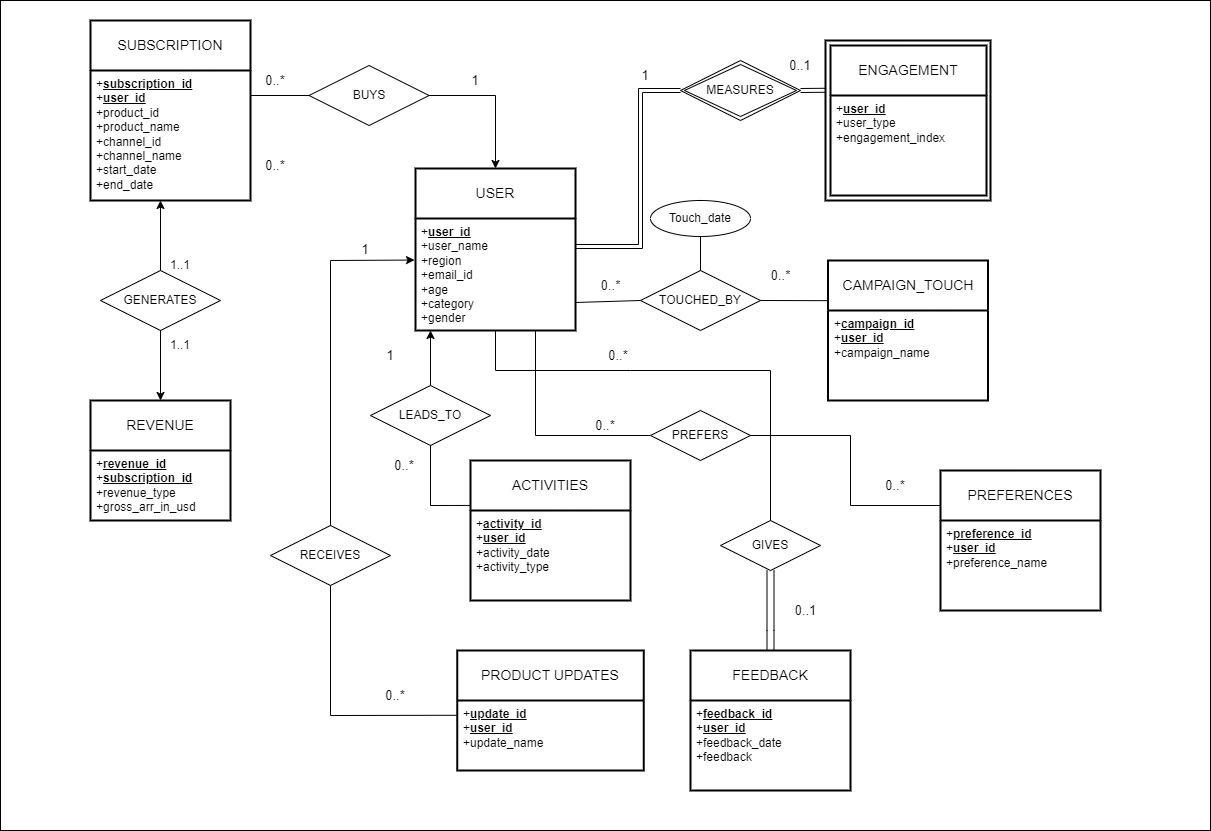

The diagram above was exported from draw.io. Its source (the exported page's mxGraphModel, read from the mxfile embedded in the PNG):
<mxGraphModel dx="2140" dy="1634" grid="1" gridSize="10" guides="1" tooltips="1" connect="1" arrows="1" fold="1" page="1" pageScale="1" pageWidth="850" pageHeight="1100" math="0" shadow="0" extFonts="Permanent Marker^https://fonts.googleapis.com/css?family=Permanent+Marker">
  <root>
    <mxCell id="0" />
    <mxCell id="1" parent="0" />
    <mxCell id="VISYmxDT91AoStVXO50t-14" value="" style="rounded=0;whiteSpace=wrap;html=1;" parent="1" vertex="1">
      <mxGeometry x="-90" y="-60" width="1210" height="830" as="geometry" />
    </mxCell>
    <mxCell id="eyK_HqchgNIoVoW-3iY--116" value="" style="rounded=0;whiteSpace=wrap;html=1;strokeWidth=2;" parent="1" vertex="1">
      <mxGeometry x="735" y="-20" width="165" height="160" as="geometry" />
    </mxCell>
    <mxCell id="eyK_HqchgNIoVoW-3iY--109" value="MEASURES" style="shape=rhombus;double=1;perimeter=rhombusPerimeter;whiteSpace=wrap;html=1;align=center;" parent="1" vertex="1">
      <mxGeometry x="590" width="120" height="60" as="geometry" />
    </mxCell>
    <mxCell id="eyK_HqchgNIoVoW-3iY--110" value="GENERATES" style="shape=rhombus;perimeter=rhombusPerimeter;whiteSpace=wrap;html=1;align=center;" parent="1" vertex="1">
      <mxGeometry x="10" y="210" width="120" height="60" as="geometry" />
    </mxCell>
    <mxCell id="eyK_HqchgNIoVoW-3iY--111" value="BUYS" style="shape=rhombus;perimeter=rhombusPerimeter;whiteSpace=wrap;html=1;align=center;" parent="1" vertex="1">
      <mxGeometry x="218.56" y="5" width="120" height="60" as="geometry" />
    </mxCell>
    <mxCell id="eyK_HqchgNIoVoW-3iY--112" value="LEADS_TO" style="shape=rhombus;perimeter=rhombusPerimeter;whiteSpace=wrap;html=1;align=center;" parent="1" vertex="1">
      <mxGeometry x="280" y="325" width="120" height="60" as="geometry" />
    </mxCell>
    <mxCell id="eyK_HqchgNIoVoW-3iY--113" value="RECEIVES" style="shape=rhombus;perimeter=rhombusPerimeter;whiteSpace=wrap;html=1;align=center;" parent="1" vertex="1">
      <mxGeometry x="180" y="465" width="120" height="60" as="geometry" />
    </mxCell>
    <mxCell id="eyK_HqchgNIoVoW-3iY--114" value="GIVES" style="shape=rhombus;perimeter=rhombusPerimeter;whiteSpace=wrap;html=1;align=center;" parent="1" vertex="1">
      <mxGeometry x="630" y="460" width="100" height="50" as="geometry" />
    </mxCell>
    <mxCell id="eyK_HqchgNIoVoW-3iY--115" value="TOUCHED_BY" style="shape=rhombus;perimeter=rhombusPerimeter;whiteSpace=wrap;html=1;align=center;" parent="1" vertex="1">
      <mxGeometry x="550" y="210" width="120" height="60" as="geometry" />
    </mxCell>
    <mxCell id="eyK_HqchgNIoVoW-3iY--117" value="" style="endArrow=none;html=1;rounded=0;exitX=1;exitY=0.5;exitDx=0;exitDy=0;entryX=0.002;entryY=0.311;entryDx=0;entryDy=0;entryPerimeter=0;shape=link;" parent="1" source="eyK_HqchgNIoVoW-3iY--109" target="eyK_HqchgNIoVoW-3iY--116" edge="1">
      <mxGeometry width="50" height="50" relative="1" as="geometry">
        <mxPoint x="600" y="130" as="sourcePoint" />
        <mxPoint x="730" y="30" as="targetPoint" />
      </mxGeometry>
    </mxCell>
    <mxCell id="eyK_HqchgNIoVoW-3iY--118" value="" style="endArrow=none;html=1;rounded=0;shape=link;entryX=0;entryY=0.5;entryDx=0;entryDy=0;exitX=1;exitY=0.25;exitDx=0;exitDy=0;" parent="1" source="eyK_HqchgNIoVoW-3iY--179" target="eyK_HqchgNIoVoW-3iY--109" edge="1">
      <mxGeometry width="50" height="50" relative="1" as="geometry">
        <mxPoint x="520" y="170" as="sourcePoint" />
        <mxPoint x="730" y="40" as="targetPoint" />
        <Array as="points">
          <mxPoint x="550" y="186" />
          <mxPoint x="550" y="30" />
        </Array>
      </mxGeometry>
    </mxCell>
    <mxCell id="eyK_HqchgNIoVoW-3iY--119" value="" style="endArrow=none;html=1;rounded=0;entryX=1;entryY=0.5;entryDx=0;entryDy=0;startArrow=classic;startFill=1;exitX=0.5;exitY=0;exitDx=0;exitDy=0;" parent="1" source="eyK_HqchgNIoVoW-3iY--178" target="eyK_HqchgNIoVoW-3iY--111" edge="1">
      <mxGeometry width="50" height="50" relative="1" as="geometry">
        <mxPoint x="405" y="65" as="sourcePoint" />
        <mxPoint x="260" y="50" as="targetPoint" />
        <Array as="points">
          <mxPoint x="405" y="35" />
        </Array>
      </mxGeometry>
    </mxCell>
    <mxCell id="eyK_HqchgNIoVoW-3iY--120" value="" style="endArrow=none;html=1;rounded=0;exitX=0.5;exitY=1;exitDx=0;exitDy=0;entryX=-0.002;entryY=0.211;entryDx=0;entryDy=0;startArrow=none;startFill=0;endFill=0;entryPerimeter=0;" parent="1" source="eyK_HqchgNIoVoW-3iY--113" target="VISYmxDT91AoStVXO50t-6" edge="1">
      <mxGeometry width="50" height="50" relative="1" as="geometry">
        <mxPoint x="550" y="260" as="sourcePoint" />
        <mxPoint x="360" y="655" as="targetPoint" />
        <Array as="points">
          <mxPoint x="240" y="655" />
        </Array>
      </mxGeometry>
    </mxCell>
    <mxCell id="eyK_HqchgNIoVoW-3iY--123" value="" style="endArrow=classic;html=1;rounded=0;exitX=0.5;exitY=0;exitDx=0;exitDy=0;" parent="1" source="eyK_HqchgNIoVoW-3iY--110" edge="1">
      <mxGeometry width="50" height="50" relative="1" as="geometry">
        <mxPoint x="50" y="280" as="sourcePoint" />
        <mxPoint x="70" y="140" as="targetPoint" />
      </mxGeometry>
    </mxCell>
    <mxCell id="eyK_HqchgNIoVoW-3iY--124" value="" style="endArrow=classic;html=1;rounded=0;exitX=0.5;exitY=1;exitDx=0;exitDy=0;entryX=0.5;entryY=0;entryDx=0;entryDy=0;" parent="1" source="eyK_HqchgNIoVoW-3iY--110" target="VISYmxDT91AoStVXO50t-7" edge="1">
      <mxGeometry width="50" height="50" relative="1" as="geometry">
        <mxPoint x="80" y="220" as="sourcePoint" />
        <mxPoint x="70" y="340" as="targetPoint" />
      </mxGeometry>
    </mxCell>
    <mxCell id="eyK_HqchgNIoVoW-3iY--125" value="1..1" style="text;html=1;strokeColor=none;fillColor=none;align=center;verticalAlign=middle;whiteSpace=wrap;rounded=0;" parent="1" vertex="1">
      <mxGeometry x="60" y="190" width="60" height="30" as="geometry" />
    </mxCell>
    <mxCell id="eyK_HqchgNIoVoW-3iY--126" value="1..1" style="text;html=1;strokeColor=none;fillColor=none;align=center;verticalAlign=middle;whiteSpace=wrap;rounded=0;" parent="1" vertex="1">
      <mxGeometry x="60" y="270" width="60" height="30" as="geometry" />
    </mxCell>
    <mxCell id="eyK_HqchgNIoVoW-3iY--127" value="0..*" style="text;html=1;strokeColor=none;fillColor=none;align=center;verticalAlign=middle;whiteSpace=wrap;rounded=0;fontSize=13;" parent="1" vertex="1">
      <mxGeometry x="160" y="5" width="50" height="30" as="geometry" />
    </mxCell>
    <mxCell id="eyK_HqchgNIoVoW-3iY--128" value="" style="endArrow=none;html=1;rounded=0;entryX=0;entryY=0.5;entryDx=0;entryDy=0;exitX=0;exitY=1;exitDx=0;exitDy=0;" parent="1" source="eyK_HqchgNIoVoW-3iY--127" target="eyK_HqchgNIoVoW-3iY--111" edge="1">
      <mxGeometry width="50" height="50" relative="1" as="geometry">
        <mxPoint x="160" y="30" as="sourcePoint" />
        <mxPoint x="268.56" y="95" as="targetPoint" />
      </mxGeometry>
    </mxCell>
    <mxCell id="eyK_HqchgNIoVoW-3iY--129" value="1" style="text;html=1;strokeColor=none;fillColor=none;align=center;verticalAlign=middle;whiteSpace=wrap;rounded=0;fontSize=13;" parent="1" vertex="1">
      <mxGeometry x="360" y="5" width="50" height="30" as="geometry" />
    </mxCell>
    <mxCell id="eyK_HqchgNIoVoW-3iY--130" value="1" style="text;html=1;strokeColor=none;fillColor=none;align=center;verticalAlign=middle;whiteSpace=wrap;rounded=0;fontSize=13;" parent="1" vertex="1">
      <mxGeometry x="530" width="50" height="30" as="geometry" />
    </mxCell>
    <mxCell id="eyK_HqchgNIoVoW-3iY--131" value="0..1" style="text;html=1;strokeColor=none;fillColor=none;align=center;verticalAlign=middle;whiteSpace=wrap;rounded=0;fontSize=13;" parent="1" vertex="1">
      <mxGeometry x="685" y="-10" width="50" height="30" as="geometry" />
    </mxCell>
    <mxCell id="eyK_HqchgNIoVoW-3iY--134" value="" style="endArrow=none;html=1;rounded=0;exitX=0;exitY=0.5;exitDx=0;exitDy=0;entryX=1;entryY=0.75;entryDx=0;entryDy=0;" parent="1" source="eyK_HqchgNIoVoW-3iY--115" target="eyK_HqchgNIoVoW-3iY--179" edge="1">
      <mxGeometry width="50" height="50" relative="1" as="geometry">
        <mxPoint x="600" y="280" as="sourcePoint" />
        <mxPoint x="530" y="270" as="targetPoint" />
      </mxGeometry>
    </mxCell>
    <mxCell id="eyK_HqchgNIoVoW-3iY--135" value="" style="endArrow=none;html=1;rounded=0;entryX=1;entryY=0.5;entryDx=0;entryDy=0;exitX=-0.002;exitY=0.287;exitDx=0;exitDy=0;exitPerimeter=0;" parent="1" source="VISYmxDT91AoStVXO50t-9" target="eyK_HqchgNIoVoW-3iY--115" edge="1">
      <mxGeometry width="50" height="50" relative="1" as="geometry">
        <mxPoint x="729.8200000000002" y="239.81999999999994" as="sourcePoint" />
        <mxPoint x="520" y="265" as="targetPoint" />
      </mxGeometry>
    </mxCell>
    <mxCell id="eyK_HqchgNIoVoW-3iY--136" value="0..*" style="text;html=1;align=center;verticalAlign=middle;resizable=0;points=[];autosize=1;strokeColor=none;fillColor=none;fontSize=13;" parent="1" vertex="1">
      <mxGeometry x="500" y="210" width="40" height="30" as="geometry" />
    </mxCell>
    <mxCell id="eyK_HqchgNIoVoW-3iY--137" value="0..*" style="text;html=1;align=center;verticalAlign=middle;resizable=0;points=[];autosize=1;strokeColor=none;fillColor=none;fontSize=13;" parent="1" vertex="1">
      <mxGeometry x="670" y="200" width="40" height="30" as="geometry" />
    </mxCell>
    <mxCell id="eyK_HqchgNIoVoW-3iY--138" value="" style="endArrow=none;html=1;rounded=0;exitX=0.5;exitY=0;exitDx=0;exitDy=0;entryX=0.5;entryY=1;entryDx=0;entryDy=0;" parent="1" source="eyK_HqchgNIoVoW-3iY--114" target="eyK_HqchgNIoVoW-3iY--179" edge="1">
      <mxGeometry width="50" height="50" relative="1" as="geometry">
        <mxPoint x="670" y="310" as="sourcePoint" />
        <mxPoint x="480" y="280" as="targetPoint" />
        <Array as="points">
          <mxPoint x="680" y="310" />
          <mxPoint x="540" y="310" />
          <mxPoint x="405" y="310" />
        </Array>
      </mxGeometry>
    </mxCell>
    <mxCell id="eyK_HqchgNIoVoW-3iY--140" value="" style="endArrow=none;html=1;rounded=0;entryX=0.5;entryY=1;entryDx=0;entryDy=0;exitX=0.5;exitY=0;exitDx=0;exitDy=0;shape=link;width=-7;" parent="1" source="VISYmxDT91AoStVXO50t-11" target="eyK_HqchgNIoVoW-3iY--114" edge="1">
      <mxGeometry width="50" height="50" relative="1" as="geometry">
        <mxPoint x="730" y="510" as="sourcePoint" />
        <mxPoint x="680" y="450" as="targetPoint" />
        <Array as="points">
          <mxPoint x="680" y="480" />
          <mxPoint x="680" y="570" />
        </Array>
      </mxGeometry>
    </mxCell>
    <mxCell id="eyK_HqchgNIoVoW-3iY--142" value="" style="endArrow=none;html=1;rounded=0;entryX=0.5;entryY=1;entryDx=0;entryDy=0;exitX=-0.003;exitY=0.321;exitDx=0;exitDy=0;exitPerimeter=0;" parent="1" source="VISYmxDT91AoStVXO50t-3" target="eyK_HqchgNIoVoW-3iY--112" edge="1">
      <mxGeometry width="50" height="50" relative="1" as="geometry">
        <mxPoint x="465" y="340" as="sourcePoint" />
        <mxPoint x="430" y="355" as="targetPoint" />
        <Array as="points">
          <mxPoint x="340" y="445" />
        </Array>
      </mxGeometry>
    </mxCell>
    <mxCell id="eyK_HqchgNIoVoW-3iY--144" value="0..*" style="text;html=1;strokeColor=none;fillColor=none;align=center;verticalAlign=middle;whiteSpace=wrap;rounded=0;fontSize=13;" parent="1" vertex="1">
      <mxGeometry x="160" y="90" width="50" height="30" as="geometry" />
    </mxCell>
    <mxCell id="eyK_HqchgNIoVoW-3iY--145" value="0..*" style="text;html=1;strokeColor=none;fillColor=none;align=center;verticalAlign=middle;whiteSpace=wrap;rounded=0;fontSize=13;" parent="1" vertex="1">
      <mxGeometry x="280" y="620" width="50" height="30" as="geometry" />
    </mxCell>
    <mxCell id="eyK_HqchgNIoVoW-3iY--146" value="0..*" style="text;html=1;strokeColor=none;fillColor=none;align=center;verticalAlign=middle;whiteSpace=wrap;rounded=0;fontSize=13;" parent="1" vertex="1">
      <mxGeometry x="288.56" y="390" width="50" height="30" as="geometry" />
    </mxCell>
    <mxCell id="eyK_HqchgNIoVoW-3iY--147" value="0..1" style="text;html=1;align=center;verticalAlign=middle;resizable=0;points=[];autosize=1;strokeColor=none;fillColor=none;fontSize=13;" parent="1" vertex="1">
      <mxGeometry x="690" y="535" width="50" height="30" as="geometry" />
    </mxCell>
    <mxCell id="eyK_HqchgNIoVoW-3iY--148" value="1" style="text;html=1;strokeColor=none;fillColor=none;align=center;verticalAlign=middle;whiteSpace=wrap;rounded=0;fontSize=13;" parent="1" vertex="1">
      <mxGeometry x="250" y="174" width="50" height="30" as="geometry" />
    </mxCell>
    <mxCell id="eyK_HqchgNIoVoW-3iY--175" value="SUBSCRIPTION" style="swimlane;childLayout=stackLayout;horizontal=1;startSize=50;horizontalStack=0;rounded=0;fontSize=14;fontStyle=0;strokeWidth=2;resizeParent=0;resizeLast=1;shadow=0;dashed=0;align=center;arcSize=4;whiteSpace=wrap;html=1;" parent="1" vertex="1">
      <mxGeometry y="-40" width="160" height="180" as="geometry" />
    </mxCell>
    <mxCell id="eyK_HqchgNIoVoW-3iY--176" value="+&lt;b style=&quot;&quot;&gt;&lt;u&gt;subscription_id&lt;br&gt;&lt;/u&gt;&lt;/b&gt;+&lt;u style=&quot;border-color: var(--border-color);&quot;&gt;&lt;b style=&quot;border-color: var(--border-color);&quot;&gt;user_id&lt;/b&gt;&lt;/u&gt;&lt;br style=&quot;border-color: var(--border-color);&quot;&gt;+product_id&lt;br&gt;+product_name&lt;br&gt;+channel_id&lt;br&gt;+channel_name&lt;br&gt;+start_date&lt;br&gt;+end_date" style="align=left;strokeColor=none;fillColor=none;spacingLeft=4;fontSize=12;verticalAlign=top;resizable=0;rotatable=0;part=1;html=1;" parent="eyK_HqchgNIoVoW-3iY--175" vertex="1">
      <mxGeometry y="50" width="160" height="130" as="geometry" />
    </mxCell>
    <mxCell id="eyK_HqchgNIoVoW-3iY--178" value="USER" style="swimlane;childLayout=stackLayout;horizontal=1;startSize=50;horizontalStack=0;rounded=0;fontSize=14;fontStyle=0;strokeWidth=2;resizeParent=0;resizeLast=1;shadow=0;dashed=0;align=center;arcSize=4;whiteSpace=wrap;html=1;" parent="1" vertex="1">
      <mxGeometry x="325" y="108" width="160" height="162" as="geometry" />
    </mxCell>
    <mxCell id="eyK_HqchgNIoVoW-3iY--179" value="+&lt;u&gt;&lt;b&gt;user_id&lt;/b&gt;&lt;/u&gt;&lt;br&gt;+user_name&lt;br&gt;+region&lt;br&gt;+email_id&lt;br&gt;+age&lt;br&gt;+category&lt;br&gt;+gender" style="align=left;strokeColor=none;fillColor=none;spacingLeft=4;fontSize=12;verticalAlign=top;resizable=0;rotatable=0;part=1;html=1;" parent="eyK_HqchgNIoVoW-3iY--178" vertex="1">
      <mxGeometry y="50" width="160" height="112" as="geometry" />
    </mxCell>
    <mxCell id="VISYmxDT91AoStVXO50t-1" value="ENGAGEMENT" style="swimlane;childLayout=stackLayout;horizontal=1;startSize=50;horizontalStack=0;rounded=0;fontSize=14;fontStyle=0;strokeWidth=2;resizeParent=0;resizeLast=1;shadow=0;dashed=0;align=center;arcSize=4;whiteSpace=wrap;html=1;" parent="1" vertex="1">
      <mxGeometry x="740" y="-15" width="156" height="150" as="geometry" />
    </mxCell>
    <mxCell id="VISYmxDT91AoStVXO50t-2" value="+&lt;u&gt;&lt;b&gt;user_id&lt;/b&gt;&lt;/u&gt;&lt;br&gt;+user_type&lt;br&gt;+engagement_index" style="align=left;strokeColor=none;fillColor=none;spacingLeft=4;fontSize=12;verticalAlign=top;resizable=0;rotatable=0;part=1;html=1;" parent="VISYmxDT91AoStVXO50t-1" vertex="1">
      <mxGeometry y="50" width="156" height="100" as="geometry" />
    </mxCell>
    <mxCell id="VISYmxDT91AoStVXO50t-3" value="ACTIVITIES" style="swimlane;childLayout=stackLayout;horizontal=1;startSize=50;horizontalStack=0;rounded=0;fontSize=14;fontStyle=0;strokeWidth=2;resizeParent=0;resizeLast=1;shadow=0;dashed=0;align=center;arcSize=4;whiteSpace=wrap;html=1;" parent="1" vertex="1">
      <mxGeometry x="380" y="400" width="160" height="140" as="geometry" />
    </mxCell>
    <mxCell id="VISYmxDT91AoStVXO50t-4" value="+&lt;u&gt;&lt;b&gt;activity_id&lt;/b&gt;&lt;/u&gt;&lt;br&gt;+&lt;u&gt;&lt;b&gt;user_id&lt;/b&gt;&lt;/u&gt;&lt;br&gt;+activity_date&lt;br&gt;+activity_type" style="align=left;strokeColor=none;fillColor=none;spacingLeft=4;fontSize=12;verticalAlign=top;resizable=0;rotatable=0;part=1;html=1;" parent="VISYmxDT91AoStVXO50t-3" vertex="1">
      <mxGeometry y="50" width="160" height="90" as="geometry" />
    </mxCell>
    <mxCell id="VISYmxDT91AoStVXO50t-5" value="PRODUCT UPDATES" style="swimlane;childLayout=stackLayout;horizontal=1;startSize=50;horizontalStack=0;rounded=0;fontSize=14;fontStyle=0;strokeWidth=2;resizeParent=0;resizeLast=1;shadow=0;dashed=0;align=center;arcSize=4;whiteSpace=wrap;html=1;" parent="1" vertex="1">
      <mxGeometry x="366.78" y="590" width="186.44" height="120" as="geometry" />
    </mxCell>
    <mxCell id="VISYmxDT91AoStVXO50t-6" value="+&lt;b&gt;&lt;u&gt;update_id&lt;br&gt;&lt;/u&gt;&lt;/b&gt;+&lt;u style=&quot;border-color: var(--border-color);&quot;&gt;&lt;b style=&quot;border-color: var(--border-color);&quot;&gt;user_id&lt;/b&gt;&lt;/u&gt;&lt;br style=&quot;border-color: var(--border-color);&quot;&gt;+update_name" style="align=left;strokeColor=none;fillColor=none;spacingLeft=4;fontSize=12;verticalAlign=top;resizable=0;rotatable=0;part=1;html=1;" parent="VISYmxDT91AoStVXO50t-5" vertex="1">
      <mxGeometry y="50" width="186.44" height="70" as="geometry" />
    </mxCell>
    <mxCell id="VISYmxDT91AoStVXO50t-7" value="REVENUE" style="swimlane;childLayout=stackLayout;horizontal=1;startSize=50;horizontalStack=0;rounded=0;fontSize=14;fontStyle=0;strokeWidth=2;resizeParent=0;resizeLast=1;shadow=0;dashed=0;align=center;arcSize=4;whiteSpace=wrap;html=1;" parent="1" vertex="1">
      <mxGeometry y="340" width="140" height="120" as="geometry" />
    </mxCell>
    <mxCell id="VISYmxDT91AoStVXO50t-8" value="+&lt;u&gt;&lt;b&gt;revenue_id&lt;/b&gt;&lt;/u&gt;&lt;br&gt;+&lt;b&gt;&lt;u&gt;subscription_id&lt;/u&gt;&lt;/b&gt;&lt;br&gt;+revenue_type&lt;br&gt;+gross_arr_in_usd" style="align=left;strokeColor=none;fillColor=none;spacingLeft=4;fontSize=12;verticalAlign=top;resizable=0;rotatable=0;part=1;html=1;" parent="VISYmxDT91AoStVXO50t-7" vertex="1">
      <mxGeometry y="50" width="140" height="70" as="geometry" />
    </mxCell>
    <mxCell id="VISYmxDT91AoStVXO50t-9" value="CAMPAIGN_TOUCH" style="swimlane;childLayout=stackLayout;horizontal=1;startSize=50;horizontalStack=0;rounded=0;fontSize=14;fontStyle=0;strokeWidth=2;resizeParent=0;resizeLast=1;shadow=0;dashed=0;align=center;arcSize=4;whiteSpace=wrap;html=1;" parent="1" vertex="1">
      <mxGeometry x="737.5" y="200" width="160" height="140" as="geometry" />
    </mxCell>
    <mxCell id="VISYmxDT91AoStVXO50t-10" value="+&lt;u style=&quot;&quot;&gt;&lt;b&gt;campaign_id&lt;/b&gt;&lt;br&gt;&lt;/u&gt;+&lt;u style=&quot;border-color: var(--border-color);&quot;&gt;&lt;b style=&quot;border-color: var(--border-color);&quot;&gt;user_id&lt;/b&gt;&lt;/u&gt;&lt;br style=&quot;border-color: var(--border-color);&quot;&gt;+campaign_name" style="align=left;strokeColor=none;fillColor=none;spacingLeft=4;fontSize=12;verticalAlign=top;resizable=0;rotatable=0;part=1;html=1;" parent="VISYmxDT91AoStVXO50t-9" vertex="1">
      <mxGeometry y="50" width="160" height="90" as="geometry" />
    </mxCell>
    <mxCell id="VISYmxDT91AoStVXO50t-11" value="FEEDBACK" style="swimlane;childLayout=stackLayout;horizontal=1;startSize=50;horizontalStack=0;rounded=0;fontSize=14;fontStyle=0;strokeWidth=2;resizeParent=0;resizeLast=1;shadow=0;dashed=0;align=center;arcSize=4;whiteSpace=wrap;html=1;" parent="1" vertex="1">
      <mxGeometry x="600" y="590" width="160" height="140" as="geometry" />
    </mxCell>
    <mxCell id="VISYmxDT91AoStVXO50t-12" value="+&lt;b&gt;&lt;u&gt;feedback_id&lt;br&gt;&lt;/u&gt;&lt;/b&gt;+&lt;u style=&quot;border-color: var(--border-color);&quot;&gt;&lt;b style=&quot;border-color: var(--border-color);&quot;&gt;user_id&lt;/b&gt;&lt;/u&gt;&lt;br style=&quot;border-color: var(--border-color);&quot;&gt;+feedback_date&lt;br&gt;+feedback" style="align=left;strokeColor=none;fillColor=none;spacingLeft=4;fontSize=12;verticalAlign=top;resizable=0;rotatable=0;part=1;html=1;" parent="VISYmxDT91AoStVXO50t-11" vertex="1">
      <mxGeometry y="50" width="160" height="90" as="geometry" />
    </mxCell>
    <mxCell id="VISYmxDT91AoStVXO50t-13" value="1" style="text;html=1;strokeColor=none;fillColor=none;align=center;verticalAlign=middle;whiteSpace=wrap;rounded=0;fontSize=13;" parent="1" vertex="1">
      <mxGeometry x="275" y="280" width="50" height="30" as="geometry" />
    </mxCell>
    <mxCell id="a9zh-F6CXDaKWknLIcEV-3" value="PREFERENCES" style="swimlane;childLayout=stackLayout;horizontal=1;startSize=50;horizontalStack=0;rounded=0;fontSize=14;fontStyle=0;strokeWidth=2;resizeParent=0;resizeLast=1;shadow=0;dashed=0;align=center;arcSize=4;whiteSpace=wrap;html=1;" parent="1" vertex="1">
      <mxGeometry x="850" y="410" width="160" height="140" as="geometry" />
    </mxCell>
    <mxCell id="a9zh-F6CXDaKWknLIcEV-4" value="+&lt;b&gt;&lt;u&gt;preference_id&lt;br&gt;&lt;/u&gt;&lt;/b&gt;+&lt;u style=&quot;border-color: var(--border-color);&quot;&gt;&lt;b style=&quot;border-color: var(--border-color);&quot;&gt;user_id&lt;/b&gt;&lt;/u&gt;&lt;br style=&quot;border-color: var(--border-color);&quot;&gt;+preference_name" style="align=left;strokeColor=none;fillColor=none;spacingLeft=4;fontSize=12;verticalAlign=top;resizable=0;rotatable=0;part=1;html=1;" parent="a9zh-F6CXDaKWknLIcEV-3" vertex="1">
      <mxGeometry y="50" width="160" height="90" as="geometry" />
    </mxCell>
    <mxCell id="a9zh-F6CXDaKWknLIcEV-10" value="0..*" style="text;html=1;strokeColor=none;fillColor=none;align=center;verticalAlign=middle;whiteSpace=wrap;rounded=0;fontSize=13;" parent="1" vertex="1">
      <mxGeometry x="780" y="410" width="50" height="30" as="geometry" />
    </mxCell>
    <mxCell id="a9zh-F6CXDaKWknLIcEV-11" value="0..*" style="text;html=1;strokeColor=none;fillColor=none;align=center;verticalAlign=middle;whiteSpace=wrap;rounded=0;fontSize=13;" parent="1" vertex="1">
      <mxGeometry x="503.22" y="280" width="50" height="30" as="geometry" />
    </mxCell>
    <mxCell id="a9zh-F6CXDaKWknLIcEV-12" value="PREFERS" style="shape=rhombus;perimeter=rhombusPerimeter;whiteSpace=wrap;html=1;align=center;" parent="1" vertex="1">
      <mxGeometry x="560" y="350" width="100" height="50" as="geometry" />
    </mxCell>
    <mxCell id="a9zh-F6CXDaKWknLIcEV-16" value="0..*" style="text;html=1;strokeColor=none;fillColor=none;align=center;verticalAlign=middle;whiteSpace=wrap;rounded=0;fontSize=13;" parent="1" vertex="1">
      <mxGeometry x="490" y="350" width="50" height="30" as="geometry" />
    </mxCell>
    <mxCell id="a9zh-F6CXDaKWknLIcEV-17" value="" style="endArrow=none;html=1;rounded=0;entryX=0;entryY=0.5;entryDx=0;entryDy=0;exitX=0.75;exitY=1;exitDx=0;exitDy=0;" parent="1" source="eyK_HqchgNIoVoW-3iY--179" target="a9zh-F6CXDaKWknLIcEV-12" edge="1">
      <mxGeometry width="50" height="50" relative="1" as="geometry">
        <mxPoint x="510" y="480" as="sourcePoint" />
        <mxPoint x="560" y="430" as="targetPoint" />
        <Array as="points">
          <mxPoint x="445" y="375" />
        </Array>
      </mxGeometry>
    </mxCell>
    <mxCell id="a9zh-F6CXDaKWknLIcEV-18" value="" style="endArrow=none;html=1;rounded=0;entryX=0;entryY=0.25;entryDx=0;entryDy=0;exitX=1;exitY=0.5;exitDx=0;exitDy=0;" parent="1" source="a9zh-F6CXDaKWknLIcEV-12" target="a9zh-F6CXDaKWknLIcEV-3" edge="1">
      <mxGeometry width="50" height="50" relative="1" as="geometry">
        <mxPoint x="510" y="480" as="sourcePoint" />
        <mxPoint x="560" y="430" as="targetPoint" />
        <Array as="points">
          <mxPoint x="760" y="375" />
          <mxPoint x="760" y="445" />
        </Array>
      </mxGeometry>
    </mxCell>
    <mxCell id="a9zh-F6CXDaKWknLIcEV-19" value="" style="endArrow=classic;html=1;rounded=0;exitX=0.5;exitY=0;exitDx=0;exitDy=0;" parent="1" source="eyK_HqchgNIoVoW-3iY--112" edge="1">
      <mxGeometry width="50" height="50" relative="1" as="geometry">
        <mxPoint x="510" y="380" as="sourcePoint" />
        <mxPoint x="340" y="270" as="targetPoint" />
      </mxGeometry>
    </mxCell>
    <mxCell id="a9zh-F6CXDaKWknLIcEV-20" value="" style="endArrow=classic;html=1;rounded=0;entryX=-0.006;entryY=0.371;entryDx=0;entryDy=0;entryPerimeter=0;exitX=0.5;exitY=0;exitDx=0;exitDy=0;" parent="1" source="eyK_HqchgNIoVoW-3iY--113" target="eyK_HqchgNIoVoW-3iY--179" edge="1">
      <mxGeometry width="50" height="50" relative="1" as="geometry">
        <mxPoint x="510" y="380" as="sourcePoint" />
        <mxPoint x="560" y="330" as="targetPoint" />
        <Array as="points">
          <mxPoint x="240" y="200" />
        </Array>
      </mxGeometry>
    </mxCell>
    <mxCell id="jz-HlTtHWAedXSBr4qql-3" value="Touch_date" style="ellipse;whiteSpace=wrap;html=1;" vertex="1" parent="1">
      <mxGeometry x="560" y="140" width="100" height="36" as="geometry" />
    </mxCell>
    <mxCell id="jz-HlTtHWAedXSBr4qql-5" value="" style="endArrow=none;html=1;rounded=0;exitX=0.5;exitY=0;exitDx=0;exitDy=0;" edge="1" parent="1" source="eyK_HqchgNIoVoW-3iY--115" target="jz-HlTtHWAedXSBr4qql-3">
      <mxGeometry width="50" height="50" relative="1" as="geometry">
        <mxPoint x="590" y="60" as="sourcePoint" />
        <mxPoint x="610" y="180" as="targetPoint" />
      </mxGeometry>
    </mxCell>
  </root>
</mxGraphModel>